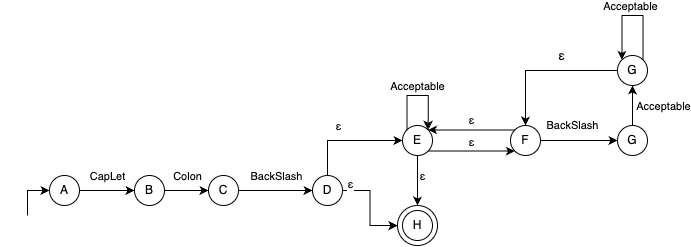

The diagram above was exported from draw.io. Its source (the exported page's mxGraphModel, read from the mxfile embedded in the PNG):
<mxGraphModel dx="1703" dy="1937" grid="1" gridSize="10" guides="1" tooltips="1" connect="1" arrows="1" fold="1" page="1" pageScale="1" pageWidth="827" pageHeight="1169" math="0" shadow="0">
  <root>
    <mxCell id="0" />
    <mxCell id="1" parent="0" />
    <mxCell id="L4jT_4vkGL04kY3DHIXQ-11" style="edgeStyle=orthogonalEdgeStyle;rounded=0;orthogonalLoop=1;jettySize=auto;html=1;exitX=1;exitY=0.5;exitDx=0;exitDy=0;" edge="1" parent="1" source="L4jT_4vkGL04kY3DHIXQ-1" target="L4jT_4vkGL04kY3DHIXQ-2">
      <mxGeometry relative="1" as="geometry" />
    </mxCell>
    <mxCell id="L4jT_4vkGL04kY3DHIXQ-17" value="CapLet" style="edgeLabel;html=1;align=center;verticalAlign=middle;resizable=0;points=[];" vertex="1" connectable="0" parent="L4jT_4vkGL04kY3DHIXQ-11">
      <mxGeometry x="-0.1497" y="1" relative="1" as="geometry">
        <mxPoint x="3" y="-14" as="offset" />
      </mxGeometry>
    </mxCell>
    <mxCell id="L4jT_4vkGL04kY3DHIXQ-1" value="A" style="ellipse;whiteSpace=wrap;html=1;aspect=fixed;" vertex="1" parent="1">
      <mxGeometry x="137" y="-200" width="30" height="30" as="geometry" />
    </mxCell>
    <mxCell id="L4jT_4vkGL04kY3DHIXQ-13" value="" style="edgeStyle=orthogonalEdgeStyle;rounded=0;orthogonalLoop=1;jettySize=auto;html=1;" edge="1" parent="1" source="L4jT_4vkGL04kY3DHIXQ-2" target="L4jT_4vkGL04kY3DHIXQ-3">
      <mxGeometry relative="1" as="geometry" />
    </mxCell>
    <mxCell id="L4jT_4vkGL04kY3DHIXQ-18" value="Colon" style="edgeLabel;html=1;align=center;verticalAlign=middle;resizable=0;points=[];" vertex="1" connectable="0" parent="L4jT_4vkGL04kY3DHIXQ-13">
      <mxGeometry x="-0.067" y="-2" relative="1" as="geometry">
        <mxPoint x="2" y="-17" as="offset" />
      </mxGeometry>
    </mxCell>
    <mxCell id="L4jT_4vkGL04kY3DHIXQ-2" value="B" style="ellipse;whiteSpace=wrap;html=1;aspect=fixed;" vertex="1" parent="1">
      <mxGeometry x="222" y="-200" width="30" height="30" as="geometry" />
    </mxCell>
    <mxCell id="L4jT_4vkGL04kY3DHIXQ-15" value="" style="edgeStyle=orthogonalEdgeStyle;rounded=0;orthogonalLoop=1;jettySize=auto;html=1;" edge="1" parent="1" source="L4jT_4vkGL04kY3DHIXQ-3" target="L4jT_4vkGL04kY3DHIXQ-4">
      <mxGeometry relative="1" as="geometry" />
    </mxCell>
    <mxCell id="L4jT_4vkGL04kY3DHIXQ-19" value="BackSlash" style="edgeLabel;html=1;align=center;verticalAlign=middle;resizable=0;points=[];" vertex="1" connectable="0" parent="L4jT_4vkGL04kY3DHIXQ-15">
      <mxGeometry x="0.024" relative="1" as="geometry">
        <mxPoint y="-15" as="offset" />
      </mxGeometry>
    </mxCell>
    <mxCell id="L4jT_4vkGL04kY3DHIXQ-3" value="C" style="ellipse;whiteSpace=wrap;html=1;aspect=fixed;" vertex="1" parent="1">
      <mxGeometry x="296" y="-200" width="30" height="30" as="geometry" />
    </mxCell>
    <mxCell id="L4jT_4vkGL04kY3DHIXQ-21" style="edgeStyle=orthogonalEdgeStyle;rounded=0;orthogonalLoop=1;jettySize=auto;html=1;exitX=0.5;exitY=0;exitDx=0;exitDy=0;entryX=0;entryY=0.5;entryDx=0;entryDy=0;" edge="1" parent="1" source="L4jT_4vkGL04kY3DHIXQ-4" target="L4jT_4vkGL04kY3DHIXQ-5">
      <mxGeometry relative="1" as="geometry" />
    </mxCell>
    <mxCell id="L4jT_4vkGL04kY3DHIXQ-28" value="ε" style="edgeLabel;html=1;align=center;verticalAlign=middle;resizable=0;points=[];" vertex="1" connectable="0" parent="L4jT_4vkGL04kY3DHIXQ-21">
      <mxGeometry x="-0.1643" y="2" relative="1" as="geometry">
        <mxPoint y="-13" as="offset" />
      </mxGeometry>
    </mxCell>
    <mxCell id="L4jT_4vkGL04kY3DHIXQ-25" style="edgeStyle=orthogonalEdgeStyle;rounded=0;orthogonalLoop=1;jettySize=auto;html=1;exitX=1;exitY=0.5;exitDx=0;exitDy=0;" edge="1" parent="1" source="L4jT_4vkGL04kY3DHIXQ-4" target="L4jT_4vkGL04kY3DHIXQ-8">
      <mxGeometry relative="1" as="geometry" />
    </mxCell>
    <mxCell id="L4jT_4vkGL04kY3DHIXQ-29" value="ε" style="edgeLabel;html=1;align=center;verticalAlign=middle;resizable=0;points=[];" vertex="1" connectable="0" parent="L4jT_4vkGL04kY3DHIXQ-25">
      <mxGeometry x="-0.0667" y="1" relative="1" as="geometry">
        <mxPoint x="-21" y="-22" as="offset" />
      </mxGeometry>
    </mxCell>
    <mxCell id="L4jT_4vkGL04kY3DHIXQ-4" value="D" style="ellipse;whiteSpace=wrap;html=1;aspect=fixed;" vertex="1" parent="1">
      <mxGeometry x="400" y="-200" width="30" height="30" as="geometry" />
    </mxCell>
    <mxCell id="L4jT_4vkGL04kY3DHIXQ-23" style="edgeStyle=orthogonalEdgeStyle;rounded=0;orthogonalLoop=1;jettySize=auto;html=1;exitX=0.5;exitY=1;exitDx=0;exitDy=0;" edge="1" parent="1" source="L4jT_4vkGL04kY3DHIXQ-5" target="L4jT_4vkGL04kY3DHIXQ-8">
      <mxGeometry relative="1" as="geometry" />
    </mxCell>
    <mxCell id="L4jT_4vkGL04kY3DHIXQ-37" value="ε" style="edgeLabel;html=1;align=center;verticalAlign=middle;resizable=0;points=[];" vertex="1" connectable="0" parent="L4jT_4vkGL04kY3DHIXQ-23">
      <mxGeometry x="-0.1806" y="-1" relative="1" as="geometry">
        <mxPoint x="5" as="offset" />
      </mxGeometry>
    </mxCell>
    <mxCell id="L4jT_4vkGL04kY3DHIXQ-33" style="edgeStyle=orthogonalEdgeStyle;rounded=0;orthogonalLoop=1;jettySize=auto;html=1;exitX=1;exitY=1;exitDx=0;exitDy=0;entryX=0;entryY=1;entryDx=0;entryDy=0;" edge="1" parent="1" source="L4jT_4vkGL04kY3DHIXQ-5" target="L4jT_4vkGL04kY3DHIXQ-6">
      <mxGeometry relative="1" as="geometry" />
    </mxCell>
    <mxCell id="L4jT_4vkGL04kY3DHIXQ-36" value="ε" style="edgeLabel;html=1;align=center;verticalAlign=middle;resizable=0;points=[];" vertex="1" connectable="0" parent="L4jT_4vkGL04kY3DHIXQ-33">
      <mxGeometry x="-0.0203" y="2" relative="1" as="geometry">
        <mxPoint y="-7" as="offset" />
      </mxGeometry>
    </mxCell>
    <mxCell id="L4jT_4vkGL04kY3DHIXQ-5" value="E" style="ellipse;whiteSpace=wrap;html=1;aspect=fixed;" vertex="1" parent="1">
      <mxGeometry x="490" y="-250" width="30" height="30" as="geometry" />
    </mxCell>
    <mxCell id="L4jT_4vkGL04kY3DHIXQ-34" style="edgeStyle=orthogonalEdgeStyle;rounded=0;orthogonalLoop=1;jettySize=auto;html=1;exitX=0;exitY=0;exitDx=0;exitDy=0;entryX=1;entryY=0;entryDx=0;entryDy=0;" edge="1" parent="1" source="L4jT_4vkGL04kY3DHIXQ-6" target="L4jT_4vkGL04kY3DHIXQ-5">
      <mxGeometry relative="1" as="geometry" />
    </mxCell>
    <mxCell id="L4jT_4vkGL04kY3DHIXQ-35" value="ε" style="edgeLabel;html=1;align=center;verticalAlign=middle;resizable=0;points=[];" vertex="1" connectable="0" parent="L4jT_4vkGL04kY3DHIXQ-34">
      <mxGeometry x="0.0063" y="-1" relative="1" as="geometry">
        <mxPoint y="-9" as="offset" />
      </mxGeometry>
    </mxCell>
    <mxCell id="L4jT_4vkGL04kY3DHIXQ-38" value="BackSlash" style="edgeStyle=orthogonalEdgeStyle;rounded=0;orthogonalLoop=1;jettySize=auto;html=1;exitX=1;exitY=0.5;exitDx=0;exitDy=0;" edge="1" parent="1" source="L4jT_4vkGL04kY3DHIXQ-6" target="L4jT_4vkGL04kY3DHIXQ-7">
      <mxGeometry x="-0.1688" y="15" relative="1" as="geometry">
        <mxPoint as="offset" />
      </mxGeometry>
    </mxCell>
    <mxCell id="L4jT_4vkGL04kY3DHIXQ-6" value="F" style="ellipse;whiteSpace=wrap;html=1;aspect=fixed;" vertex="1" parent="1">
      <mxGeometry x="598" y="-250" width="30" height="30" as="geometry" />
    </mxCell>
    <mxCell id="L4jT_4vkGL04kY3DHIXQ-39" value="" style="edgeStyle=orthogonalEdgeStyle;rounded=0;orthogonalLoop=1;jettySize=auto;html=1;" edge="1" parent="1" source="L4jT_4vkGL04kY3DHIXQ-7" target="L4jT_4vkGL04kY3DHIXQ-26">
      <mxGeometry relative="1" as="geometry" />
    </mxCell>
    <mxCell id="L4jT_4vkGL04kY3DHIXQ-41" value="Acceptable" style="edgeLabel;html=1;align=center;verticalAlign=middle;resizable=0;points=[];" vertex="1" connectable="0" parent="L4jT_4vkGL04kY3DHIXQ-39">
      <mxGeometry x="-0.0091" y="1" relative="1" as="geometry">
        <mxPoint x="31" as="offset" />
      </mxGeometry>
    </mxCell>
    <mxCell id="L4jT_4vkGL04kY3DHIXQ-7" value="G" style="ellipse;whiteSpace=wrap;html=1;aspect=fixed;" vertex="1" parent="1">
      <mxGeometry x="705" y="-250" width="30" height="30" as="geometry" />
    </mxCell>
    <mxCell id="L4jT_4vkGL04kY3DHIXQ-8" value="" style="ellipse;whiteSpace=wrap;html=1;aspect=fixed;" vertex="1" parent="1">
      <mxGeometry x="485" y="-170" width="40" height="40" as="geometry" />
    </mxCell>
    <mxCell id="L4jT_4vkGL04kY3DHIXQ-10" style="edgeStyle=orthogonalEdgeStyle;rounded=0;orthogonalLoop=1;jettySize=auto;html=1;entryX=0;entryY=0.5;entryDx=0;entryDy=0;" edge="1" parent="1" source="L4jT_4vkGL04kY3DHIXQ-9" target="L4jT_4vkGL04kY3DHIXQ-1">
      <mxGeometry relative="1" as="geometry" />
    </mxCell>
    <mxCell id="L4jT_4vkGL04kY3DHIXQ-9" value="&amp;nbsp;" style="text;strokeColor=none;align=center;fillColor=none;html=1;verticalAlign=middle;whiteSpace=wrap;rounded=0;" vertex="1" parent="1">
      <mxGeometry x="87.5" y="-160" width="55" height="30" as="geometry" />
    </mxCell>
    <mxCell id="L4jT_4vkGL04kY3DHIXQ-44" style="edgeStyle=orthogonalEdgeStyle;rounded=0;orthogonalLoop=1;jettySize=auto;html=1;exitX=0;exitY=0.5;exitDx=0;exitDy=0;entryX=0.5;entryY=0;entryDx=0;entryDy=0;" edge="1" parent="1" source="L4jT_4vkGL04kY3DHIXQ-26" target="L4jT_4vkGL04kY3DHIXQ-6">
      <mxGeometry relative="1" as="geometry" />
    </mxCell>
    <mxCell id="L4jT_4vkGL04kY3DHIXQ-45" value="&lt;span style=&quot;font-size: 12px; text-align: left; text-wrap-mode: wrap; background-color: rgb(251, 251, 251);&quot;&gt;ε&lt;/span&gt;" style="edgeLabel;html=1;align=center;verticalAlign=middle;resizable=0;points=[];" vertex="1" connectable="0" parent="L4jT_4vkGL04kY3DHIXQ-44">
      <mxGeometry x="-0.288" y="-1" relative="1" as="geometry">
        <mxPoint x="-5" y="-14" as="offset" />
      </mxGeometry>
    </mxCell>
    <mxCell id="L4jT_4vkGL04kY3DHIXQ-26" value="G" style="ellipse;whiteSpace=wrap;html=1;aspect=fixed;" vertex="1" parent="1">
      <mxGeometry x="705" y="-320" width="30" height="30" as="geometry" />
    </mxCell>
    <mxCell id="L4jT_4vkGL04kY3DHIXQ-31" style="edgeStyle=orthogonalEdgeStyle;rounded=0;orthogonalLoop=1;jettySize=auto;html=1;exitX=0;exitY=0;exitDx=0;exitDy=0;entryX=1;entryY=0;entryDx=0;entryDy=0;" edge="1" parent="1" source="L4jT_4vkGL04kY3DHIXQ-5" target="L4jT_4vkGL04kY3DHIXQ-5">
      <mxGeometry relative="1" as="geometry">
        <Array as="points">
          <mxPoint x="494" y="-280" />
          <mxPoint x="516" y="-280" />
        </Array>
      </mxGeometry>
    </mxCell>
    <mxCell id="L4jT_4vkGL04kY3DHIXQ-32" value="Acceptable" style="edgeLabel;html=1;align=center;verticalAlign=middle;resizable=0;points=[];" vertex="1" connectable="0" parent="L4jT_4vkGL04kY3DHIXQ-31">
      <mxGeometry x="0.0222" y="-2" relative="1" as="geometry">
        <mxPoint x="-1" y="-12" as="offset" />
      </mxGeometry>
    </mxCell>
    <mxCell id="L4jT_4vkGL04kY3DHIXQ-42" style="edgeStyle=orthogonalEdgeStyle;rounded=0;orthogonalLoop=1;jettySize=auto;html=1;exitX=1;exitY=0;exitDx=0;exitDy=0;entryX=0;entryY=0;entryDx=0;entryDy=0;" edge="1" parent="1" source="L4jT_4vkGL04kY3DHIXQ-26" target="L4jT_4vkGL04kY3DHIXQ-26">
      <mxGeometry relative="1" as="geometry">
        <Array as="points">
          <mxPoint x="731" y="-360" />
          <mxPoint x="709" y="-360" />
        </Array>
      </mxGeometry>
    </mxCell>
    <mxCell id="L4jT_4vkGL04kY3DHIXQ-43" value="Acceptable" style="edgeLabel;html=1;align=center;verticalAlign=middle;resizable=0;points=[];" vertex="1" connectable="0" parent="L4jT_4vkGL04kY3DHIXQ-42">
      <mxGeometry x="0.0342" y="2" relative="1" as="geometry">
        <mxPoint y="-12" as="offset" />
      </mxGeometry>
    </mxCell>
    <mxCell id="L4jT_4vkGL04kY3DHIXQ-46" value="H" style="ellipse;whiteSpace=wrap;html=1;aspect=fixed;" vertex="1" parent="1">
      <mxGeometry x="490" y="-165" width="30" height="30" as="geometry" />
    </mxCell>
  </root>
</mxGraphModel>